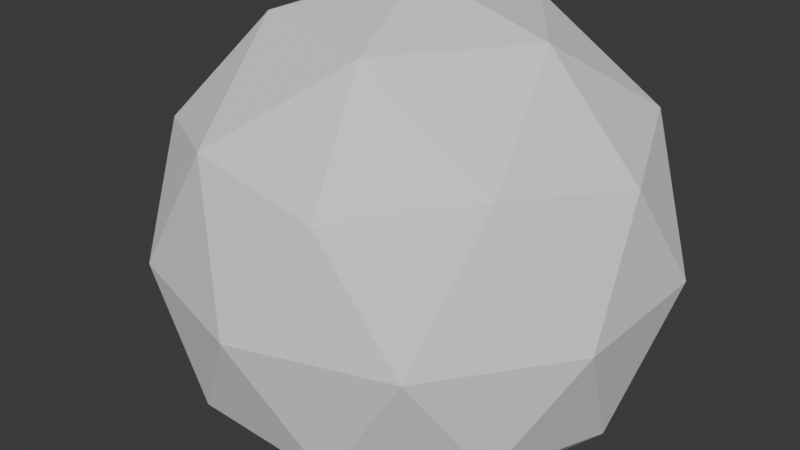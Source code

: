 # Source: rock_a.blend  (saved by Blender 5.1.29; exported with 4.5.12 LTS)
import bpy
from mathutils import Matrix  # noqa: F401  (used for matrix-valued properties, if any)

bpy.ops.wm.read_factory_settings(use_empty=True)
scene = bpy.context.scene
scene.name = 'Scene'

# ---- collections
col_collection = bpy.data.collections.new('Collection'); scene.collection.children.link(col_collection)

# ---- world
world_world = bpy.data.worlds.new('World'); scene.world = world_world
world_world.use_nodes = True; world_world.node_tree.nodes.clear()
_N = world_world.node_tree.nodes; _L = world_world.node_tree.links
n0 = _N.new('ShaderNodeOutputWorld'); n0.name = 'World Output'; n0.location = (200, 100)
n1 = _N.new('ShaderNodeBackground'); n1.name = 'Background'; n1.location = (-200, 100)
n1.inputs[0].default_value = (0.05088, 0.05088, 0.05088, 1.0)
_L.new(n1.outputs[0], n0.inputs[0])
n0.is_active_output = True
world_world.color = (0.05088, 0.05088, 0.05088)
world_world.sun_shadow_jitter_overblur = 0.0

# ---- meshes
me_icosphere = bpy.data.meshes.new('Icosphere')
me_icosphere.from_pydata([(0.0, 0.0, -1.0), (0.7236, -0.5257, -0.4472), (-0.2764, -0.8506, -0.4472), (-0.8944, 0.0, -0.4472), (-0.2764, 0.8506, -0.4472), (0.7236, 0.5257, -0.4472), (0.2764, -0.8506, 0.4472), (-0.7236, -0.5257, 0.4472), (-0.7236, 0.5257, 0.4472), (0.2764, 0.8506, 0.4472), (0.8944, 0.0, 0.4472), (0.0, 0.0, 1.0), (-0.1625, -0.5, -0.8507), (0.4253, -0.309, -0.8507), (0.2629, -0.809, -0.5257), (0.8506, 0.0, -0.5257), (0.4253, 0.309, -0.8507), (-0.5257, 0.0, -0.8507), (-0.6882, -0.5, -0.5257), (-0.1625, 0.5, -0.8507), (-0.6882, 0.5, -0.5257), (0.2629, 0.809, -0.5257), (0.9511, -0.309, 0.0), (0.9511, 0.309, 0.0), (0.0, -1.0, 0.0), (0.5878, -0.809, 0.0), (-0.9511, -0.309, 0.0), (-0.5878, -0.809, 0.0), (-0.5878, 0.809, 0.0), (-0.9511, 0.309, 0.0), (0.5878, 0.809, 0.0), (0.0, 1.0, 0.0), (0.6882, -0.5, 0.5257), (-0.2629, -0.809, 0.5257), (-0.8506, 0.0, 0.5257), (-0.2629, 0.809, 0.5257), (0.6882, 0.5, 0.5257), (0.1625, -0.5, 0.8507), (0.5257, 0.0, 0.8507), (-0.4253, -0.309, 0.8507), (-0.4253, 0.309, 0.8507), (0.1625, 0.5, 0.8507)], [], [(0, 13, 12), (1, 13, 15), (0, 12, 17), (0, 17, 19), (0, 19, 16), (1, 15, 22), (2, 14, 24), (3, 18, 26), (4, 20, 28), (5, 21, 30), (1, 22, 25), (2, 24, 27), (3, 26, 29), (4, 28, 31), (5, 30, 23), (6, 32, 37), (7, 33, 39), (8, 34, 40), (9, 35, 41), (10, 36, 38), (38, 41, 11), (38, 36, 41), (36, 9, 41), (41, 40, 11), (41, 35, 40), (35, 8, 40), (40, 39, 11), (40, 34, 39), (34, 7, 39), (39, 37, 11), (39, 33, 37), (33, 6, 37), (37, 38, 11), (37, 32, 38), (32, 10, 38), (23, 36, 10), (23, 30, 36), (30, 9, 36), (31, 35, 9), (31, 28, 35), (28, 8, 35), (29, 34, 8), (29, 26, 34), (26, 7, 34), (27, 33, 7), (27, 24, 33), (24, 6, 33), (25, 32, 6), (25, 22, 32), (22, 10, 32), (30, 31, 9), (30, 21, 31), (21, 4, 31), (28, 29, 8), (28, 20, 29), (20, 3, 29), (26, 27, 7), (26, 18, 27), (18, 2, 27), (24, 25, 6), (24, 14, 25), (14, 1, 25), (22, 23, 10), (22, 15, 23), (15, 5, 23), (16, 21, 5), (16, 19, 21), (19, 4, 21), (19, 20, 4), (19, 17, 20), (17, 3, 20), (17, 18, 3), (17, 12, 18), (12, 2, 18), (15, 16, 5), (15, 13, 16), (13, 0, 16), (12, 14, 2), (12, 13, 14), (13, 1, 14)])
_uv = me_icosphere.uv_layers.new(name='UVMap')
_uv.uv.foreach_set('vector', [0.1818, 0.0, 0.2273, 0.07873, 0.1364, 0.07873, 0.2727, 0.1575, 0.3182, 0.07873, 0.3636, 0.1575, 0.9091, 0.0, 0.9545, 0.07873, 0.8636, 0.07873, 0.7273, 0.0, 0.7727, 0.07873, 0.6818, 0.07873, 0.5455, 0.0, 0.5909, 0.07873, 0.5, 0.07873, 0.2727, 0.1575, 0.3636, 0.1575, 0.3182, 0.2362, 0.09091, 0.1575, 0.1818, 0.1575, 0.1364, 0.2362, 0.8182, 0.1575, 0.9091, 0.1575, 0.8636, 0.2362, 0.6364, 0.1575, 0.7273, 0.1575, 0.6818, 0.2362, 0.4545, 0.1575, 0.5455, 0.1575, 0.5, 0.2362, 0.2727, 0.1575, 0.3182, 0.2362, 0.2273, 0.2362, 0.09091, 0.1575, 0.1364, 0.2362, 0.04546, 0.2362, 0.8182, 0.1575, 0.8636, 0.2362, 0.7727, 0.2362, 0.6364, 0.1575, 0.6818, 0.2362, 0.5909, 0.2362, 0.4545, 0.1575, 0.5, 0.2362, 0.4091, 0.2362, 0.1818, 0.3149, 0.2727, 0.3149, 0.2273, 0.3937, 0.0, 0.3149, 0.09091, 0.3149, 0.04546, 0.3937, 0.7273, 0.3149, 0.8182, 0.3149, 0.7727, 0.3937, 0.5455, 0.3149, 0.6364, 0.3149, 0.5909, 0.3937, 0.3636, 0.3149, 0.4545, 0.3149, 0.4091, 0.3937, 0.4091, 0.3937, 0.5, 0.3937, 0.4545, 0.4724, 0.4091, 0.3937, 0.4545, 0.3149, 0.5, 0.3937, 0.4545, 0.3149, 0.5455, 0.3149, 0.5, 0.3937, 0.5909, 0.3937, 0.6818, 0.3937, 0.6364, 0.4724, 0.5909, 0.3937, 0.6364, 0.3149, 0.6818, 0.3937, 0.6364, 0.3149, 0.7273, 0.3149, 0.6818, 0.3937, 0.7727, 0.3937, 0.8636, 0.3937, 0.8182, 0.4724, 0.7727, 0.3937, 0.8182, 0.3149, 0.8636, 0.3937, 0.8182, 0.3149, 0.9091, 0.3149, 0.8636, 0.3937, 0.04546, 0.3937, 0.1364, 0.3937, 0.09091, 0.4724, 0.04546, 0.3937, 0.09091, 0.3149, 0.1364, 0.3937, 0.09091, 0.3149, 0.1818, 0.3149, 0.1364, 0.3937, 0.2273, 0.3937, 0.3182, 0.3937, 0.2727, 0.4724, 0.2273, 0.3937, 0.2727, 0.3149, 0.3182, 0.3937, 0.2727, 0.3149, 0.3636, 0.3149, 0.3182, 0.3937, 0.4091, 0.2362, 0.4545, 0.3149, 0.3636, 0.3149, 0.4091, 0.2362, 0.5, 0.2362, 0.4545, 0.3149, 0.5, 0.2362, 0.5455, 0.3149, 0.4545, 0.3149, 0.5909, 0.2362, 0.6364, 0.3149, 0.5455, 0.3149, 0.5909, 0.2362, 0.6818, 0.2362, 0.6364, 0.3149, 0.6818, 0.2362, 0.7273, 0.3149, 0.6364, 0.3149, 0.7727, 0.2362, 0.8182, 0.3149, 0.7273, 0.3149, 0.7727, 0.2362, 0.8636, 0.2362, 0.8182, 0.3149, 0.8636, 0.2362, 0.9091, 0.3149, 0.8182, 0.3149, 0.04546, 0.2362, 0.09091, 0.3149, 0.0, 0.3149, 0.04546, 0.2362, 0.1364, 0.2362, 0.09091, 0.3149, 0.1364, 0.2362, 0.1818, 0.3149, 0.09091, 0.3149, 0.2273, 0.2362, 0.2727, 0.3149, 0.1818, 0.3149, 0.2273, 0.2362, 0.3182, 0.2362, 0.2727, 0.3149, 0.3182, 0.2362, 0.3636, 0.3149, 0.2727, 0.3149, 0.5, 0.2362, 0.5909, 0.2362, 0.5455, 0.3149, 0.5, 0.2362, 0.5455, 0.1575, 0.5909, 0.2362, 0.5455, 0.1575, 0.6364, 0.1575, 0.5909, 0.2362, 0.6818, 0.2362, 0.7727, 0.2362, 0.7273, 0.3149, 0.6818, 0.2362, 0.7273, 0.1575, 0.7727, 0.2362, 0.7273, 0.1575, 0.8182, 0.1575, 0.7727, 0.2362, 0.8636, 0.2362, 0.9545, 0.2362, 0.9091, 0.3149, 0.8636, 0.2362, 0.9091, 0.1575, 0.9545, 0.2362, 0.9091, 0.1575, 1.0, 0.1575, 0.9545, 0.2362, 0.1364, 0.2362, 0.2273, 0.2362, 0.1818, 0.3149, 0.1364, 0.2362, 0.1818, 0.1575, 0.2273, 0.2362, 0.1818, 0.1575, 0.2727, 0.1575, 0.2273, 0.2362, 0.3182, 0.2362, 0.4091, 0.2362, 0.3636, 0.3149, 0.3182, 0.2362, 0.3636, 0.1575, 0.4091, 0.2362, 0.3636, 0.1575, 0.4545, 0.1575, 0.4091, 0.2362, 0.5, 0.07873, 0.5455, 0.1575, 0.4545, 0.1575, 0.5, 0.07873, 0.5909, 0.07873, 0.5455, 0.1575, 0.5909, 0.07873, 0.6364, 0.1575, 0.5455, 0.1575, 0.6818, 0.07873, 0.7273, 0.1575, 0.6364, 0.1575, 0.6818, 0.07873, 0.7727, 0.07873, 0.7273, 0.1575, 0.7727, 0.07873, 0.8182, 0.1575, 0.7273, 0.1575, 0.8636, 0.07873, 0.9091, 0.1575, 0.8182, 0.1575, 0.8636, 0.07873, 0.9545, 0.07873, 0.9091, 0.1575, 0.9545, 0.07873, 1.0, 0.1575, 0.9091, 0.1575, 0.3636, 0.1575, 0.4091, 0.07873, 0.4545, 0.1575, 0.3636, 0.1575, 0.3182, 0.07873, 0.4091, 0.07873, 0.3182, 0.07873, 0.3636, 0.0, 0.4091, 0.07873, 0.1364, 0.07873, 0.1818, 0.1575, 0.09091, 0.1575, 0.1364, 0.07873, 0.2273, 0.07873, 0.1818, 0.1575, 0.2273, 0.07873, 0.2727, 0.1575, 0.1818, 0.1575])
me_icosphere.update()

# ---- objects
ob_icosphere = bpy.data.objects.new('Icosphere', me_icosphere)

# ---- transforms, parenting, visibility, modifiers, constraints
ob_icosphere.location = (0.0, 0.0, 0.0)
_m = ob_icosphere.modifiers.new('Displace', 'DISPLACE')

# ---- collection membership
col_collection.objects.link(ob_icosphere)

# ---- scene / render settings (as saved in the file)
scene.frame_start = 1; scene.frame_end = 250; scene.frame_set(1)
scene.render.engine = 'BLENDER_EEVEE_NEXT'
scene.render.bake_bias = 0.0
scene.render.bake_samples = 0
scene.cycles.sampling_pattern = 'TABULATED_SOBOL'
scene.eevee.use_volume_custom_range = False
bpy.context.view_layer.update()

# ---- added for rendering (the .blend has no active camera and no usable light): camera, sun
cam_auto = bpy.data.cameras.new('AutoCamera')
cam_auto.lens = 50.0
cam_auto.sensor_width = 36.0
cam_auto.clip_end = 1000.0
ob_auto_camera = bpy.data.objects.new('AutoCamera', cam_auto)
scene.collection.objects.link(ob_auto_camera)
ob_auto_camera.location = (3.50359, -4.36669, 2.91293)
ob_auto_camera.rotation_euler = (1.09748, -7.21219e-08, 0.694738)
scene.camera = ob_auto_camera
light_auto_sun = bpy.data.lights.new('AutoSun', 'SUN')
light_auto_sun.energy = 3.0
light_auto_sun.angle = 0.0523599
ob_auto_sun = bpy.data.objects.new('AutoSun', light_auto_sun)
scene.collection.objects.link(ob_auto_sun)
ob_auto_sun.rotation_euler = (0.872665, 0.174533, 0.523599)
bpy.context.view_layer.update()
